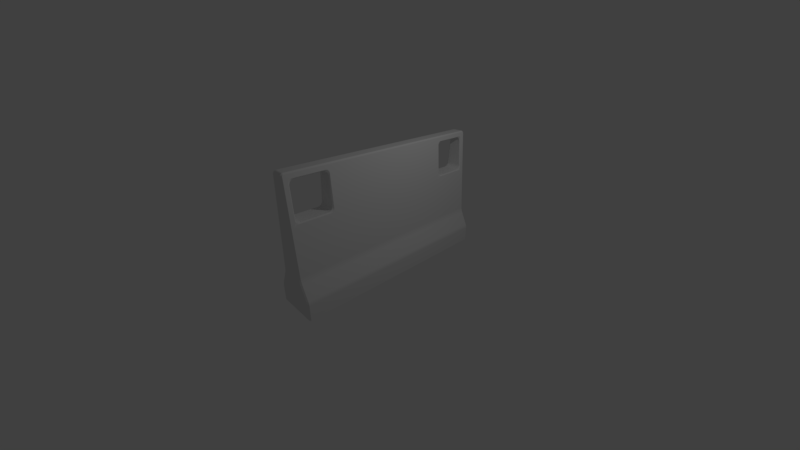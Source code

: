 # Source: concretething1.blend  (saved by Blender 2.79.0; exported with 4.5.12 LTS)
import bpy
from mathutils import Matrix  # noqa: F401  (used for matrix-valued properties, if any)

bpy.ops.wm.read_factory_settings(use_empty=True)
scene = bpy.context.scene
scene.name = 'Scene'

# ---- collections
col_collection_1 = bpy.data.collections.new('Collection 1'); scene.collection.children.link(col_collection_1)

# ---- materials (node trees are filled in below, after node groups)
mat_material = bpy.data.materials.new('Material')
mat_material.alpha_threshold = 0.0
mat_material.use_transparent_shadow = False
mat_material.roughness = 0.5
mat_material.line_color = (0.0, 0.0, 0.0, 1.0)

# ---- node groups
ng_auto_smooth = bpy.data.node_groups.new('Auto Smooth', 'GeometryNodeTree')
_s = ng_auto_smooth.interface.new_socket(name='Geometry', in_out='OUTPUT', socket_type='NodeSocketGeometry')
_s = ng_auto_smooth.interface.new_socket(name='Geometry', in_out='INPUT', socket_type='NodeSocketGeometry')
_s = ng_auto_smooth.interface.new_socket(name='Angle', in_out='INPUT', socket_type='NodeSocketFloat')
_s.subtype = 'ANGLE'
_s.min_value = 0.0
_s.max_value = 3.142
ng_auto_smooth.is_modifier = True
_N = ng_auto_smooth.nodes; _L = ng_auto_smooth.links
n0 = _N.new('NodeGroupOutput'); n0.name = 'Group Output'; n0.location = (480, -100)
n1 = _N.new('NodeGroupInput'); n1.name = 'Group Input'; n1.location = (-420, -300)
n2 = _N.new('NodeGroupInput'); n2.name = 'Group Input.001'; n2.location = (-60, -100)
n3 = _N.new('GeometryNodeSetShadeSmooth'); n3.name = 'Set Shade Smooth'; n3.location = (120, -100)
n3.domain = 'EDGE'
n4 = _N.new('GeometryNodeSetShadeSmooth'); n4.name = 'Set Shade Smooth.001'; n4.location = (300, -100)
n5 = _N.new('GeometryNodeInputMeshEdgeAngle'); n5.name = 'Edge Angle'; n5.location = (-420, -220)
n6 = _N.new('GeometryNodeInputEdgeSmooth'); n6.name = 'Is Edge Smooth'; n6.location = (-60, -160)
n7 = _N.new('GeometryNodeInputShadeSmooth'); n7.name = 'Is Face Smooth'; n7.location = (-240, -340)
n8 = _N.new('FunctionNodeBooleanMath'); n8.name = 'Boolean Math'; n8.location = (-60, -220)
n9 = _N.new('FunctionNodeCompare'); n9.name = 'Compare'; n9.location = (-240, -180)
n9.operation = 'LESS_EQUAL'
_L.new(n5.outputs[0], n9.inputs[0])
_L.new(n4.outputs[0], n0.inputs[0])
_L.new(n1.outputs[1], n9.inputs[1])
_L.new(n9.outputs[0], n8.inputs[0])
_L.new(n7.outputs[0], n8.inputs[1])
_L.new(n2.outputs[0], n3.inputs[0])
_L.new(n6.outputs[0], n3.inputs[1])
_L.new(n3.outputs[0], n4.inputs[0])
_L.new(n8.outputs[0], n3.inputs[2])
n0.is_active_output = True

# ---- material node trees

# ---- world
world_world = bpy.data.worlds.new('World'); scene.world = world_world
world_world.color = (0.05088, 0.05088, 0.05088)
world_world.use_sun_shadow = False
world_world.sun_shadow_jitter_overblur = 0.0
world_world.cycles.sampling_method = 'MANUAL'

# ---- cameras
cam_camera = bpy.data.cameras.new('Camera')
cam_camera.clip_end = 100.0
cam_camera.lens = 14.66
cam_camera.sensor_width = 32.0
cam_camera.sensor_height = 18.0
cam_camera.ortho_scale = 7.314
cam_camera.dof.focus_distance = 0.0
cam_camera.dof.aperture_fstop = 128.0

# ---- lights
light_lamp = bpy.data.lights.new('Lamp', 'POINT')
light_lamp.transmission_factor = 0.0
light_lamp.cutoff_distance = 30.0
light_lamp.energy = 100.0
light_lamp.shadow_buffer_clip_start = 1.001
light_lamp.shadow_soft_size = 0.1
light_lamp.shadow_maximum_resolution = 0.006
light_lamp.use_absolute_resolution = True

# ---- meshes
me_cube = bpy.data.meshes.new('Cube')
me_cube.from_pydata([(-0.2868, 1.806, 1.388), (-0.2868, -1.806, 1.388), (0.2868, -1.806, 1.388), (0.2868, 1.806, 1.388), (0.6437, -1.806, -1.0), (0.6437, 1.806, -1.0), (-0.6437, 1.806, -1.0), (-0.6437, -1.806, -1.0), (-0.4172, -1.806, -0.009373), (-0.3698, -1.806, 0.1656), (-0.4041, -1.806, 0.0213), (-0.3918, -1.806, 0.05778), (-0.3813, -1.806, 0.09649), (-0.3737, -1.806, 0.1336), (-0.3698, 1.806, 0.1656), (-0.4172, 1.806, -0.009373), (-0.3737, 1.806, 0.1336), (-0.3813, 1.806, 0.09649), (-0.3918, 1.806, 0.05778), (-0.4041, 1.806, 0.0213), (0.4172, 1.806, -0.009373), (0.3698, 1.806, 0.1656), (0.4041, 1.806, 0.0213), (0.3918, 1.806, 0.05778), (0.3813, 1.806, 0.09649), (0.3737, 1.806, 0.1336), (0.3698, -1.806, 0.1656), (0.4172, -1.806, -0.009373), (0.3737, -1.806, 0.1336), (0.3813, -1.806, 0.09649), (0.3918, -1.806, 0.05778), (0.4041, -1.806, 0.0213), (0.616, -1.806, -0.4189), (0.6437, -1.806, -0.5392), (0.6266, -1.806, -0.4455), (0.6356, -1.806, -0.4777), (0.6416, -1.806, -0.5106), (0.6437, 1.806, -0.5392), (0.616, 1.806, -0.4189), (0.6416, 1.806, -0.5106), (0.6356, 1.806, -0.4777), (0.6266, 1.806, -0.4455), (-0.6437, -1.806, -0.5392), (-0.616, -1.806, -0.4189), (-0.6416, -1.806, -0.5106), (-0.6356, -1.806, -0.4777), (-0.6266, -1.806, -0.4455), (-0.616, 1.806, -0.4189), (-0.6437, 1.806, -0.5392), (-0.6266, 1.806, -0.4455), (-0.6356, 1.806, -0.4777), (-0.6416, 1.806, -0.5106), (0.2812, 1.889, 1.471), (0.2812, 3.117, 1.471), (0.1964, 3.117, 2.721), (0.1964, 1.889, 2.721), (-0.2812, 3.117, 1.471), (-0.2812, 1.889, 1.471), (-0.1964, 1.889, 2.721), (-0.1964, 3.117, 2.721), (0.2812, -3.117, 1.471), (0.2812, -1.889, 1.471), (0.1964, -1.889, 2.721), (0.1964, -3.117, 2.721), (-0.2812, -1.889, 1.471), (-0.2812, -3.117, 1.471), (-0.1964, -3.117, 2.721), (-0.1964, -1.889, 2.721), (0.1949, 3.138, 2.742), (0.1949, -3.138, 2.742), (-0.1949, 3.138, 2.742), (-0.1949, -3.138, 2.742), (0.6079, 3.199, -1.0), (0.6437, 3.163, -1.0), (0.6437, -3.163, -1.0), (0.6079, -3.199, -1.0), (-0.6079, -3.199, -1.0), (-0.6437, -3.163, -1.0), (-0.6437, 3.163, -1.0), (-0.6079, 3.199, -1.0), (0.2868, -3.163, 1.388), (0.2508, -3.199, 1.388), (0.2508, 3.199, 1.388), (0.2868, 3.163, 1.388), (-0.2868, 3.163, 1.388), (-0.2508, 3.199, 1.388), (-0.2508, -3.199, 1.388), (-0.2868, -3.163, 1.388), (-0.1548, 1.806, 2.803), (-0.1932, 1.806, 2.768), (-0.1932, -1.806, 2.768), (-0.1548, -1.806, 2.803), (0.1932, 1.806, 2.768), (0.1548, 1.806, 2.803), (0.1548, -1.806, 2.803), (0.1932, -1.806, 2.768), (0.3338, 3.199, 0.1656), (0.3698, 3.163, 0.1656), (0.4172, 3.163, -0.009373), (0.3812, 3.199, -0.009373), (0.3377, 3.199, 0.1336), (0.3737, 3.163, 0.1336), (0.3453, 3.199, 0.09649), (0.3813, 3.163, 0.09649), (0.3558, 3.199, 0.05778), (0.3918, 3.163, 0.05778), (0.3681, 3.199, 0.0213), (0.4041, 3.163, 0.0213), (0.3812, -3.199, -0.009373), (0.4172, -3.163, -0.009373), (0.3698, -3.163, 0.1656), (0.3338, -3.199, 0.1656), (0.3681, -3.199, 0.0213), (0.4041, -3.163, 0.0213), (0.3558, -3.199, 0.05778), (0.3918, -3.163, 0.05778), (0.3453, -3.199, 0.09649), (0.3813, -3.163, 0.09649), (0.3377, -3.199, 0.1336), (0.3737, -3.163, 0.1336), (-0.3338, -3.199, 0.1656), (-0.3698, -3.163, 0.1656), (-0.4172, -3.163, -0.009373), (-0.3812, -3.199, -0.009373), (-0.3737, -3.163, 0.1336), (-0.3377, -3.199, 0.1336), (-0.3813, -3.163, 0.09649), (-0.3453, -3.199, 0.09649), (-0.3918, -3.163, 0.05778), (-0.3558, -3.199, 0.05778), (-0.4041, -3.163, 0.0213), (-0.3681, -3.199, 0.0213), (-0.3812, 3.199, -0.009373), (-0.4172, 3.163, -0.009373), (-0.3698, 3.163, 0.1656), (-0.3338, 3.199, 0.1656), (-0.4041, 3.163, 0.0213), (-0.3681, 3.199, 0.0213), (-0.3918, 3.163, 0.05778), (-0.3558, 3.199, 0.05778), (-0.3813, 3.163, 0.09649), (-0.3453, 3.199, 0.09649), (-0.3737, 3.163, 0.1336), (-0.3377, 3.199, 0.1336), (0.5659, 3.199, -0.3899), (0.616, 3.163, -0.4189), (0.6079, 3.199, -0.5405), (0.6437, 3.163, -0.5392), (0.5926, 3.199, -0.457), (0.6266, 3.163, -0.4455), (0.6006, 3.199, -0.4858), (0.6356, 3.163, -0.4777), (0.606, 3.199, -0.5152), (0.6416, 3.163, -0.5106), (0.6079, -3.199, -0.5405), (0.6437, -3.163, -0.5392), (0.5659, -3.199, -0.3899), (0.616, -3.163, -0.4189), (0.606, -3.199, -0.5152), (0.6416, -3.163, -0.5106), (0.6006, -3.199, -0.4858), (0.6356, -3.163, -0.4777), (0.5926, -3.199, -0.457), (0.6266, -3.163, -0.4455), (-0.5659, -3.199, -0.3899), (-0.616, -3.163, -0.4189), (-0.6079, -3.199, -0.5405), (-0.6437, -3.163, -0.5392), (-0.5926, -3.199, -0.457), (-0.6266, -3.163, -0.4455), (-0.6006, -3.199, -0.4858), (-0.6356, -3.163, -0.4777), (-0.606, -3.199, -0.5152), (-0.6416, -3.163, -0.5106), (-0.6079, 3.199, -0.5405), (-0.6437, 3.163, -0.5392), (-0.5659, 3.199, -0.3899), (-0.616, 3.163, -0.4189), (-0.606, 3.199, -0.5152), (-0.6416, 3.163, -0.5106), (-0.6006, 3.199, -0.4858), (-0.6356, 3.163, -0.4777), (-0.5926, 3.199, -0.457), (-0.6266, 3.163, -0.4455), (0.1956, 3.163, 2.732), (0.1606, 3.199, 2.717), (0.1548, 3.113, 2.803), (0.1932, 3.127, 2.768), (0.1591, 3.196, 2.739), (0.195, 3.162, 2.741), (0.1577, 3.188, 2.76), (0.1944, 3.159, 2.75), (0.1565, 3.174, 2.778), (0.1939, 3.153, 2.757), (0.1555, 3.156, 2.792), (0.1935, 3.145, 2.763), (0.155, 3.135, 2.801), (0.1933, 3.137, 2.767), (0.1932, -3.127, 2.768), (0.1548, -3.113, 2.803), (0.1606, -3.199, 2.717), (0.1956, -3.163, 2.732), (0.155, -3.135, 2.801), (0.1933, -3.137, 2.767), (0.1555, -3.156, 2.792), (0.1935, -3.145, 2.763), (0.1565, -3.174, 2.778), (0.1939, -3.153, 2.757), (0.1577, -3.188, 2.76), (0.1944, -3.159, 2.75), (0.1591, -3.196, 2.739), (0.195, -3.162, 2.741), (-0.1932, 3.127, 2.768), (-0.1548, 3.113, 2.803), (-0.1606, 3.199, 2.717), (-0.1956, 3.163, 2.732), (-0.155, 3.135, 2.801), (-0.1933, 3.137, 2.767), (-0.1555, 3.156, 2.792), (-0.1935, 3.145, 2.763), (-0.1565, 3.174, 2.778), (-0.1939, 3.153, 2.757), (-0.1577, 3.188, 2.76), (-0.1944, 3.159, 2.75), (-0.1591, 3.196, 2.739), (-0.195, 3.162, 2.741), (-0.1956, -3.163, 2.732), (-0.1606, -3.199, 2.717), (-0.1548, -3.113, 2.803), (-0.1932, -3.127, 2.768), (-0.1591, -3.196, 2.739), (-0.195, -3.162, 2.741), (-0.1577, -3.188, 2.76), (-0.1944, -3.159, 2.75), (-0.1565, -3.174, 2.778), (-0.1939, -3.153, 2.757), (-0.1555, -3.156, 2.792), (-0.1935, -3.145, 2.763), (-0.155, -3.135, 2.801), (-0.1933, -3.137, 2.767), (0.2763, 2.064, 1.543), (0.2431, 2.127, 1.569), (0.2336, 1.988, 1.708), (0.2693, 1.962, 1.646), (0.2426, 2.084, 1.576), (0.276, 2.032, 1.548), (0.2413, 2.045, 1.596), (0.275, 2.004, 1.563), (0.2392, 2.014, 1.627), (0.2734, 1.981, 1.585), (0.2365, 1.994, 1.665), (0.2715, 1.967, 1.614), (0.2693, 3.044, 1.646), (0.2336, 3.018, 1.708), (0.2431, 2.879, 1.569), (0.2763, 2.942, 1.543), (0.2365, 3.011, 1.665), (0.2715, 3.039, 1.614), (0.2392, 2.992, 1.627), (0.2734, 3.025, 1.585), (0.2413, 2.961, 1.596), (0.275, 3.002, 1.563), (0.2426, 2.922, 1.576), (0.276, 2.973, 1.548), (0.2013, 2.942, 2.649), (0.1715, 2.879, 2.623), (0.181, 3.018, 2.483), (0.2082, 3.044, 2.546), (0.172, 2.922, 2.616), (0.2016, 2.973, 2.644), (0.1733, 2.961, 2.596), (0.2026, 3.002, 2.629), (0.1754, 2.992, 2.565), (0.2041, 3.025, 2.606), (0.1781, 3.011, 2.527), (0.2061, 3.039, 2.578), (0.2082, 1.962, 2.546), (0.181, 1.988, 2.483), (0.1715, 2.127, 2.623), (0.2013, 2.064, 2.649), (0.1781, 1.994, 2.527), (0.2061, 1.967, 2.578), (0.1754, 2.014, 2.565), (0.2041, 1.981, 2.606), (0.1733, 2.045, 2.596), (0.2026, 2.004, 2.629), (0.172, 2.084, 2.616), (0.2016, 2.032, 2.644), (-0.2763, 2.942, 1.543), (-0.2431, 2.879, 1.569), (-0.2336, 3.018, 1.708), (-0.2693, 3.044, 1.646), (-0.2426, 2.922, 1.576), (-0.276, 2.973, 1.548), (-0.2413, 2.961, 1.596), (-0.275, 3.002, 1.563), (-0.2392, 2.992, 1.627), (-0.2734, 3.025, 1.585), (-0.2365, 3.011, 1.665), (-0.2715, 3.039, 1.614), (-0.2693, 1.962, 1.646), (-0.2336, 1.988, 1.708), (-0.2431, 2.127, 1.569), (-0.2763, 2.064, 1.543), (-0.2365, 1.994, 1.665), (-0.2715, 1.967, 1.614), (-0.2392, 2.014, 1.627), (-0.2734, 1.981, 1.585), (-0.2413, 2.045, 1.596), (-0.275, 2.004, 1.563), (-0.2426, 2.084, 1.576), (-0.276, 2.032, 1.548), (-0.2013, 2.064, 2.649), (-0.1715, 2.127, 2.623), (-0.181, 1.988, 2.483), (-0.2082, 1.962, 2.546), (-0.172, 2.084, 2.616), (-0.2016, 2.032, 2.644), (-0.1733, 2.045, 2.596), (-0.2026, 2.004, 2.629), (-0.1754, 2.014, 2.565), (-0.2041, 1.981, 2.606), (-0.1781, 1.994, 2.527), (-0.2061, 1.967, 2.578), (-0.2082, 3.044, 2.546), (-0.181, 3.018, 2.483), (-0.1715, 2.879, 2.623), (-0.2013, 2.942, 2.649), (-0.1781, 3.011, 2.527), (-0.2061, 3.039, 2.578), (-0.1754, 2.992, 2.565), (-0.2041, 3.025, 2.606), (-0.1733, 2.961, 2.596), (-0.2026, 3.002, 2.629), (-0.172, 2.922, 2.616), (-0.2016, 2.973, 2.644), (0.2763, -2.942, 1.543), (0.2431, -2.879, 1.569), (0.2336, -3.018, 1.708), (0.2693, -3.044, 1.646), (0.2426, -2.922, 1.576), (0.276, -2.973, 1.548), (0.2413, -2.961, 1.596), (0.275, -3.002, 1.563), (0.2392, -2.992, 1.627), (0.2734, -3.025, 1.585), (0.2365, -3.011, 1.665), (0.2715, -3.039, 1.614), (0.2693, -1.962, 1.646), (0.2336, -1.988, 1.708), (0.2431, -2.127, 1.569), (0.2763, -2.064, 1.543), (0.2365, -1.994, 1.665), (0.2715, -1.967, 1.614), (0.2392, -2.014, 1.627), (0.2734, -1.981, 1.585), (0.2413, -2.045, 1.596), (0.275, -2.004, 1.563), (0.2426, -2.084, 1.576), (0.276, -2.032, 1.548), (0.2013, -2.064, 2.649), (0.1715, -2.127, 2.623), (0.181, -1.988, 2.483), (0.2082, -1.962, 2.546), (0.172, -2.084, 2.616), (0.2016, -2.032, 2.644), (0.1733, -2.045, 2.596), (0.2026, -2.004, 2.629), (0.1754, -2.014, 2.565), (0.2041, -1.981, 2.606), (0.1781, -1.994, 2.527), (0.2061, -1.967, 2.578), (0.2082, -3.044, 2.546), (0.181, -3.018, 2.483), (0.1715, -2.879, 2.623), (0.2013, -2.942, 2.649), (0.1781, -3.011, 2.527), (0.2061, -3.039, 2.578), (0.1754, -2.992, 2.565), (0.2041, -3.025, 2.606), (0.1733, -2.961, 2.596), (0.2026, -3.002, 2.629), (0.172, -2.922, 2.616), (0.2016, -2.973, 2.644), (-0.2763, -2.064, 1.543), (-0.2431, -2.127, 1.569), (-0.2336, -1.988, 1.708), (-0.2693, -1.962, 1.646), (-0.2426, -2.084, 1.576), (-0.276, -2.032, 1.548), (-0.2413, -2.045, 1.596), (-0.275, -2.004, 1.563), (-0.2392, -2.014, 1.627), (-0.2734, -1.981, 1.585), (-0.2365, -1.994, 1.665), (-0.2715, -1.967, 1.614), (-0.2693, -3.044, 1.646), (-0.2336, -3.018, 1.708), (-0.2431, -2.879, 1.569), (-0.2763, -2.942, 1.543), (-0.2365, -3.011, 1.665), (-0.2715, -3.039, 1.614), (-0.2392, -2.992, 1.627), (-0.2734, -3.025, 1.585), (-0.2413, -2.961, 1.596), (-0.275, -3.002, 1.563), (-0.2426, -2.922, 1.576), (-0.276, -2.973, 1.548), (-0.2013, -2.942, 2.649), (-0.1715, -2.879, 2.623), (-0.181, -3.018, 2.483), (-0.2082, -3.044, 2.546), (-0.172, -2.922, 2.616), (-0.2016, -2.973, 2.644), (-0.1733, -2.961, 2.596), (-0.2026, -3.002, 2.629), (-0.1754, -2.992, 2.565), (-0.2041, -3.025, 2.606), (-0.1781, -3.011, 2.527), (-0.2061, -3.039, 2.578), (-0.2082, -1.962, 2.546), (-0.181, -1.988, 2.483), (-0.1715, -2.127, 2.623), (-0.2013, -2.064, 2.649), (-0.1781, -1.994, 2.527), (-0.2061, -1.967, 2.578), (-0.1754, -2.014, 2.565), (-0.2041, -1.981, 2.606), (-0.1733, -2.045, 2.596), (-0.2026, -2.004, 2.629), (-0.172, -2.084, 2.616), (-0.2016, -2.032, 2.644)], [], [(167, 42, 7, 77), (395, 387, 64), (147, 37, 5, 73), (346, 400, 397, 338), (340, 406, 404, 342), (311, 303, 57), (83, 184, 68, 54, 267, 252, 53), (385, 350, 358, 388), (96, 135, 85, 82), (407, 399, 65), (33, 155, 74, 4), (24, 103, 101, 25), (142, 16, 14, 134), (112, 131, 123, 108), (293, 295, 56), (2, 95, 62, 363, 348, 61), (9, 1, 0, 14), (12, 126, 124, 13), (21, 97, 83, 3), (15, 47, 43, 8), (48, 6, 7, 42), (325, 266, 274, 328), (186, 213, 88, 93), (21, 3, 2, 26), (4, 7, 6, 5), (91, 94, 93, 88), (25, 101, 97, 21), (33, 4, 5, 37), (86, 81, 200, 227), (75, 154, 158, 160, 162, 156, 108, 123, 164, 168, 170, 172, 166, 76), (48, 175, 78, 6), (134, 14, 0, 84), (27, 32, 38, 20), (4, 74, 75, 76, 77, 7), (92, 3, 52, 243, 276, 55), (82, 85, 214, 185), (68, 187, 92, 55, 279, 264, 54), (289, 254, 262, 292), (1, 90, 89, 0), (9, 121, 87, 1), (80, 2, 61, 351, 336, 60), (323, 315, 58), (69, 201, 80, 60, 339, 372, 63), (120, 111, 81, 86), (95, 198, 69, 63, 375, 360, 62), (110, 26, 2, 80), (419, 411, 66), (244, 310, 308, 246), (389, 391, 64), (3, 92, 95, 2), (421, 362, 370, 424), (299, 291, 56), (145, 98, 20, 38), (109, 27, 31, 113), (22, 107, 105, 23), (23, 105, 103, 24), (20, 98, 107, 22), (113, 31, 30, 115), (13, 124, 121, 9), (117, 29, 28, 119), (115, 30, 29, 117), (119, 28, 26, 110), (21, 26, 28, 25), (25, 28, 29, 24), (24, 29, 30, 23), (23, 30, 31, 22), (22, 31, 27, 20), (9, 14, 16, 13), (13, 16, 17, 12), (12, 17, 18, 11), (11, 18, 19, 10), (10, 19, 15, 8), (47, 15, 133, 177), (138, 18, 17, 140), (140, 17, 16, 142), (41, 149, 145, 38), (136, 19, 18, 138), (165, 122, 8, 43), (133, 15, 19, 136), (10, 130, 128, 11), (11, 128, 126, 12), (8, 122, 130, 10), (99, 132, 137, 106), (106, 137, 139, 104), (104, 139, 141, 102), (102, 141, 143, 100), (100, 143, 135, 96), (32, 27, 109, 157), (114, 129, 131, 112), (116, 127, 129, 114), (118, 125, 127, 116), (111, 120, 125, 118), (250, 304, 301, 242), (33, 37, 39, 36), (36, 39, 40, 35), (35, 40, 41, 34), (34, 41, 38, 32), (43, 47, 49, 46), (46, 49, 50, 45), (45, 50, 51, 44), (44, 51, 48, 42), (45, 171, 169, 46), (175, 48, 51, 179), (44, 173, 171, 45), (42, 167, 173, 44), (183, 49, 47, 177), (181, 50, 49, 183), (184, 189, 68), (179, 51, 50, 181), (40, 151, 149, 41), (155, 33, 36, 159), (39, 153, 151, 40), (37, 147, 153, 39), (163, 34, 32, 157), (161, 35, 34, 163), (46, 169, 165, 43), (159, 36, 35, 161), (72, 73, 5, 6, 78, 79), (241, 302, 310, 244), (246, 308, 306, 248), (248, 306, 304, 250), (252, 257, 53), (242, 301, 314, 277), (298, 256, 253, 290), (294, 260, 258, 296), (292, 262, 260, 294), (264, 269, 54), (296, 258, 256, 298), (334, 268, 265, 326), (330, 272, 270, 332), (328, 274, 272, 330), (276, 281, 55), (332, 270, 268, 334), (322, 280, 277, 314), (318, 284, 282, 320), (316, 286, 284, 318), (288, 293, 56), (320, 282, 280, 322), (84, 0, 57, 303, 288, 56), (295, 297, 56), (297, 299, 56), (300, 305, 57), (70, 215, 84, 56, 291, 324, 59), (0, 89, 58, 315, 300, 57), (307, 309, 57), (309, 311, 57), (312, 317, 58), (305, 307, 57), (89, 212, 70, 59, 327, 312, 58), (319, 321, 58), (321, 323, 58), (324, 329, 59), (317, 319, 58), (335, 327, 59), (331, 333, 59), (333, 335, 59), (336, 341, 60), (329, 331, 59), (337, 398, 406, 340), (342, 404, 402, 344), (344, 402, 400, 346), (348, 353, 61), (338, 397, 410, 373), (394, 352, 349, 386), (390, 356, 354, 392), (388, 358, 356, 390), (360, 365, 62), (392, 354, 352, 394), (430, 364, 361, 422), (426, 368, 366, 428), (424, 370, 368, 426), (372, 377, 63), (428, 366, 364, 430), (418, 376, 373, 410), (414, 380, 378, 416), (412, 382, 380, 414), (384, 389, 64), (416, 378, 376, 418), (1, 87, 65, 399, 384, 64), (391, 393, 64), (393, 395, 64), (396, 401, 65), (90, 1, 64, 387, 420, 67), (87, 226, 71, 66, 411, 396, 65), (403, 405, 65), (405, 407, 65), (408, 413, 66), (401, 403, 65), (71, 229, 90, 67, 423, 408, 66), (415, 417, 66), (417, 419, 66), (420, 425, 67), (413, 415, 66), (431, 423, 67), (427, 429, 67), (429, 431, 67), (425, 427, 67), (254, 289, 302, 241), (245, 247, 52), (247, 249, 52), (249, 251, 52), (251, 243, 52), (287, 279, 55), (285, 287, 55), (283, 285, 55), (281, 283, 55), (313, 278, 286, 316), (275, 267, 54), (273, 275, 54), (271, 273, 54), (269, 271, 54), (278, 313, 326, 265), (263, 255, 53), (261, 263, 53), (259, 261, 53), (257, 259, 53), (266, 325, 290, 253), (350, 385, 398, 337), (341, 343, 60), (343, 345, 60), (345, 347, 60), (347, 339, 60), (383, 375, 63), (381, 383, 63), (379, 381, 63), (377, 379, 63), (409, 374, 382, 412), (371, 363, 62), (369, 371, 62), (367, 369, 62), (365, 367, 62), (374, 409, 422, 361), (359, 351, 61), (357, 359, 61), (355, 357, 61), (353, 355, 61), (362, 421, 386, 349), (3, 83, 53, 255, 240, 52), (185, 214, 224, 188), (190, 222, 220, 192), (192, 220, 218, 194), (194, 218, 216, 196), (198, 203, 69), (188, 224, 222, 190), (199, 228, 238, 202), (204, 236, 234, 206), (206, 234, 232, 208), (208, 232, 230, 210), (212, 217, 70), (202, 238, 236, 204), (225, 215, 70), (219, 221, 70), (221, 223, 70), (223, 225, 70), (226, 231, 71), (217, 219, 70), (239, 229, 71), (233, 235, 71), (235, 237, 71), (237, 239, 71), (231, 233, 71), (196, 216, 213, 186), (189, 191, 68), (191, 193, 68), (193, 195, 68), (195, 197, 68), (197, 187, 68), (210, 230, 227, 200), (203, 205, 69), (205, 207, 69), (207, 209, 69), (209, 211, 69), (211, 201, 69), (94, 91, 228, 199), (93, 94, 95, 92), (89, 90, 91, 88), (107, 98, 99, 106), (133, 136, 137, 132), (105, 107, 106, 104), (136, 138, 139, 137), (103, 105, 104, 102), (138, 140, 141, 139), (101, 103, 102, 100), (140, 142, 143, 141), (97, 101, 100, 96), (142, 134, 135, 143), (119, 110, 111, 118), (121, 124, 125, 120), (117, 119, 118, 116), (124, 126, 127, 125), (115, 117, 116, 114), (126, 128, 129, 127), (113, 115, 114, 112), (128, 130, 131, 129), (109, 113, 112, 108), (130, 122, 123, 131), (83, 97, 96, 82), (134, 84, 85, 135), (87, 121, 120, 86), (110, 80, 81, 111), (166, 172, 173, 167), (172, 170, 171, 173), (170, 168, 169, 171), (168, 164, 165, 169), (178, 174, 175, 179), (180, 178, 179, 181), (182, 180, 181, 183), (176, 182, 183, 177), (146, 152, 153, 147), (152, 150, 151, 153), (150, 148, 149, 151), (148, 144, 145, 149), (158, 154, 155, 159), (160, 158, 159, 161), (162, 160, 161, 163), (156, 162, 163, 157), (98, 145, 144, 99), (147, 73, 72, 146), (78, 175, 174, 79), (177, 133, 132, 176), (74, 155, 154, 75), (157, 109, 108, 156), (122, 165, 164, 123), (167, 77, 76, 166), (185, 188, 189, 184), (188, 190, 191, 189), (190, 192, 193, 191), (192, 194, 195, 193), (194, 196, 197, 195), (196, 186, 187, 197), (199, 202, 203, 198), (202, 204, 205, 203), (204, 206, 207, 205), (206, 208, 209, 207), (208, 210, 211, 209), (210, 200, 201, 211), (213, 216, 217, 212), (216, 218, 219, 217), (218, 220, 221, 219), (220, 222, 223, 221), (222, 224, 225, 223), (224, 214, 215, 225), (227, 230, 231, 226), (230, 232, 233, 231), (232, 234, 235, 233), (234, 236, 237, 235), (236, 238, 239, 237), (238, 228, 229, 239), (92, 187, 186, 93), (212, 89, 88, 213), (184, 83, 82, 185), (84, 215, 214, 85), (198, 95, 94, 199), (90, 229, 228, 91), (226, 87, 86, 227), (80, 201, 200, 81), (99, 144, 148, 150, 152, 146, 72, 79, 174, 178, 180, 182, 176, 132), (241, 244, 245, 240), (244, 246, 247, 245), (246, 248, 249, 247), (248, 250, 251, 249), (250, 242, 243, 251), (253, 256, 257, 252), (256, 258, 259, 257), (258, 260, 261, 259), (260, 262, 263, 261), (262, 254, 255, 263), (265, 268, 269, 264), (268, 270, 271, 269), (270, 272, 273, 271), (272, 274, 275, 273), (274, 266, 267, 275), (277, 280, 281, 276), (280, 282, 283, 281), (282, 284, 285, 283), (284, 286, 287, 285), (286, 278, 279, 287), (289, 292, 293, 288), (292, 294, 295, 293), (294, 296, 297, 295), (296, 298, 299, 297), (298, 290, 291, 299), (301, 304, 305, 300), (304, 306, 307, 305), (306, 308, 309, 307), (308, 310, 311, 309), (310, 302, 303, 311), (313, 316, 317, 312), (316, 318, 319, 317), (318, 320, 321, 319), (320, 322, 323, 321), (322, 314, 315, 323), (325, 328, 329, 324), (328, 330, 331, 329), (330, 332, 333, 331), (332, 334, 335, 333), (334, 326, 327, 335), (337, 340, 341, 336), (340, 342, 343, 341), (342, 344, 345, 343), (344, 346, 347, 345), (346, 338, 339, 347), (349, 352, 353, 348), (352, 354, 355, 353), (354, 356, 357, 355), (356, 358, 359, 357), (358, 350, 351, 359), (361, 364, 365, 360), (364, 366, 367, 365), (366, 368, 369, 367), (368, 370, 371, 369), (370, 362, 363, 371), (373, 376, 377, 372), (376, 378, 379, 377), (378, 380, 381, 379), (380, 382, 383, 381), (382, 374, 375, 383), (385, 388, 389, 384), (388, 390, 391, 389), (390, 392, 393, 391), (392, 394, 395, 393), (394, 386, 387, 395), (397, 400, 401, 396), (400, 402, 403, 401), (402, 404, 405, 403), (404, 406, 407, 405), (406, 398, 399, 407), (409, 412, 413, 408), (412, 414, 415, 413), (414, 416, 417, 415), (416, 418, 419, 417), (418, 410, 411, 419), (421, 424, 425, 420), (424, 426, 427, 425), (426, 428, 429, 427), (428, 430, 431, 429), (430, 422, 423, 431), (240, 255, 254, 241), (288, 303, 302, 289), (242, 277, 276, 243), (300, 315, 314, 301), (252, 267, 266, 253), (324, 291, 290, 325), (278, 265, 264, 279), (312, 327, 326, 313), (336, 351, 350, 337), (384, 399, 398, 385), (338, 373, 372, 339), (396, 411, 410, 397), (348, 363, 362, 349), (420, 387, 386, 421), (374, 361, 360, 375), (408, 423, 422, 409), (240, 245, 52)])
me_cube.polygons.foreach_set('use_smooth', [True] * 454)
me_cube.materials.append(mat_material)
me_cube.use_remesh_preserve_volume = False
me_cube.use_remesh_preserve_attributes = False
me_cube.use_mirror_vertex_groups = False
me_cube.update()

# ---- objects
ob_cube = bpy.data.objects.new('Cube', me_cube)
ob_lamp = bpy.data.objects.new('Lamp', light_lamp)
ob_camera = bpy.data.objects.new('Camera', cam_camera)

# ---- transforms, parenting, visibility, modifiers, constraints
ob_cube.location = (0.0, 0.0, 0.0)
ob_cube.lock_rotations_4d = False
ob_cube.empty_display_type = 'ARROWS'
ob_cube.lineart.crease_threshold = 0.0
_m = ob_cube.modifiers.new('Auto Smooth', 'NODES')
_m.node_group = ng_auto_smooth
_gi = [s.identifier for s in ng_auto_smooth.interface.items_tree if s.item_type == 'SOCKET' and s.in_out == 'INPUT']
_m[_gi[1]] = 0.5236  # Angle
ob_lamp.location = (4.076, 1.005, 5.904)
ob_lamp.rotation_euler = (0.6503, 0.05522, 1.866)
ob_lamp.lock_rotations_4d = False
ob_lamp.empty_display_type = 'ARROWS'
ob_lamp.color = (0.0, 0.0, 0.0, 0.0)
ob_lamp.lineart.crease_threshold = 0.0
ob_camera.location = (7.481, -6.508, 5.344)
ob_camera.rotation_euler = (1.109, 0.0, 0.8149)
ob_camera.lock_rotations_4d = False
ob_camera.empty_display_type = 'ARROWS'
ob_camera.color = (0.0, 0.0, 0.0, 0.0)
ob_camera.display_type = 'WIRE'
ob_camera.lineart.crease_threshold = 0.0

# ---- collection membership
col_collection_1.objects.link(ob_cube)
col_collection_1.objects.link(ob_lamp)
col_collection_1.objects.link(ob_camera)

# ---- scene / render settings (as saved in the file)
scene.camera = ob_camera
scene.frame_start = 1; scene.frame_end = 250; scene.frame_set(1)
scene.render.engine = 'BLENDER_EEVEE_NEXT'
scene.render.resolution_percentage = 50
scene.render.dither_intensity = 0.0
scene.cycles.use_denoising = False
scene.cycles.samples = 128
scene.cycles.sampling_pattern = 'TABULATED_SOBOL'
scene.cycles.use_adaptive_sampling = False
scene.cycles.use_light_tree = False
scene.cycles.blur_glossy = 0.0
scene.cycles.sample_clamp_indirect = 0.0
scene.view_settings.view_transform = 'Standard'
bpy.context.view_layer.update()
